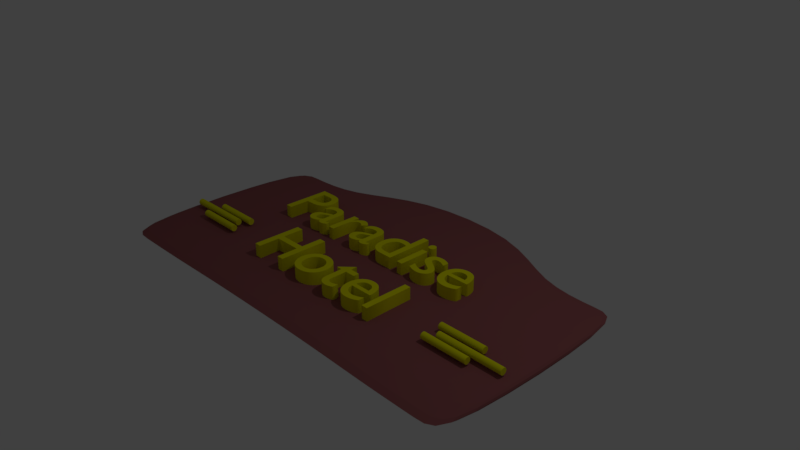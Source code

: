 # Source: Cartel.blend  (saved by Blender 2.79.0; exported with 4.5.12 LTS)
import bpy
from mathutils import Matrix  # noqa: F401  (used for matrix-valued properties, if any)

bpy.ops.wm.read_factory_settings(use_empty=True)
scene = bpy.context.scene
scene.name = 'Scene'

# ---- collections
col_collection_1 = bpy.data.collections.new('Collection 1'); scene.collection.children.link(col_collection_1)

# ---- materials (node trees are filled in below, after node groups)
mat_material_001 = bpy.data.materials.new('Material.001')
mat_material_001.alpha_threshold = 0.0
mat_material_001.use_transparent_shadow = False
mat_material_001.diffuse_color = (0.8, 0.7789, 0.003045, 1.0)
mat_material_001.roughness = 0.5
mat_material_003 = bpy.data.materials.new('Material.003')
mat_material_003.alpha_threshold = 0.0
mat_material_003.use_transparent_shadow = False
mat_material_003.diffuse_color = (0.2994, 0.09661, 0.1003, 1.0)
mat_material_003.roughness = 0.5

# ---- node groups
ng_auto_smooth = bpy.data.node_groups.new('Auto Smooth', 'GeometryNodeTree')
_s = ng_auto_smooth.interface.new_socket(name='Geometry', in_out='OUTPUT', socket_type='NodeSocketGeometry')
_s = ng_auto_smooth.interface.new_socket(name='Geometry', in_out='INPUT', socket_type='NodeSocketGeometry')
_s = ng_auto_smooth.interface.new_socket(name='Angle', in_out='INPUT', socket_type='NodeSocketFloat')
_s.subtype = 'ANGLE'
_s.min_value = 0.0
_s.max_value = 3.142
ng_auto_smooth.is_modifier = True
_N = ng_auto_smooth.nodes; _L = ng_auto_smooth.links
n0 = _N.new('NodeGroupOutput'); n0.name = 'Group Output'; n0.location = (480, -100)
n1 = _N.new('NodeGroupInput'); n1.name = 'Group Input'; n1.location = (-420, -300)
n2 = _N.new('NodeGroupInput'); n2.name = 'Group Input.001'; n2.location = (-60, -100)
n3 = _N.new('GeometryNodeSetShadeSmooth'); n3.name = 'Set Shade Smooth'; n3.location = (120, -100)
n3.domain = 'EDGE'
n4 = _N.new('GeometryNodeSetShadeSmooth'); n4.name = 'Set Shade Smooth.001'; n4.location = (300, -100)
n5 = _N.new('GeometryNodeInputMeshEdgeAngle'); n5.name = 'Edge Angle'; n5.location = (-420, -220)
n6 = _N.new('GeometryNodeInputEdgeSmooth'); n6.name = 'Is Edge Smooth'; n6.location = (-60, -160)
n7 = _N.new('GeometryNodeInputShadeSmooth'); n7.name = 'Is Face Smooth'; n7.location = (-240, -340)
n8 = _N.new('FunctionNodeBooleanMath'); n8.name = 'Boolean Math'; n8.location = (-60, -220)
n9 = _N.new('FunctionNodeCompare'); n9.name = 'Compare'; n9.location = (-240, -180)
n9.operation = 'LESS_EQUAL'
_L.new(n5.outputs[0], n9.inputs[0])
_L.new(n4.outputs[0], n0.inputs[0])
_L.new(n1.outputs[1], n9.inputs[1])
_L.new(n9.outputs[0], n8.inputs[0])
_L.new(n7.outputs[0], n8.inputs[1])
_L.new(n2.outputs[0], n3.inputs[0])
_L.new(n6.outputs[0], n3.inputs[1])
_L.new(n3.outputs[0], n4.inputs[0])
_L.new(n8.outputs[0], n3.inputs[2])
n0.is_active_output = True

# ---- material node trees

# ---- world
world_world = bpy.data.worlds.new('World'); scene.world = world_world
world_world.color = (0.05088, 0.05088, 0.05088)
world_world.use_sun_shadow = False
world_world.sun_shadow_jitter_overblur = 0.0
world_world.cycles.sampling_method = 'MANUAL'

# ---- cameras
cam_camera = bpy.data.cameras.new('Camera')
cam_camera.clip_end = 100.0
cam_camera.lens = 35.0
cam_camera.sensor_width = 32.0
cam_camera.sensor_height = 18.0
cam_camera.ortho_scale = 7.314
cam_camera.dof.focus_distance = 0.0
cam_camera.dof.aperture_fstop = 128.0

# ---- lights
light_lamp = bpy.data.lights.new('Lamp', 'POINT')
light_lamp.transmission_factor = 0.0
light_lamp.cutoff_distance = 30.0
light_lamp.energy = 100.0
light_lamp.shadow_buffer_clip_start = 1.001
light_lamp.shadow_soft_size = 0.1
light_lamp.shadow_maximum_resolution = 0.006
light_lamp.use_absolute_resolution = True

# ---- meshes
me_cylinder_005 = bpy.data.meshes.new('Cylinder.005')
me_cylinder_005.from_pydata([(0.0, 1.0, -1.0), (0.0, 1.0, 1.0), (0.3827, 0.9239, -1.0), (0.3827, 0.9239, 1.0), (0.7071, 0.7071, -1.0), (0.7071, 0.7071, 1.0), (0.9239, 0.3827, -1.0), (0.9239, 0.3827, 1.0), (1.0, -4.371e-08, -1.0), (1.0, -4.371e-08, 1.0), (0.9239, -0.3827, -1.0), (0.9239, -0.3827, 1.0), (0.7071, -0.7071, -1.0), (0.7071, -0.7071, 1.0), (0.3827, -0.9239, -1.0), (0.3827, -0.9239, 1.0), (1.51e-07, -1.0, -1.0), (1.51e-07, -1.0, 1.0), (-0.3827, -0.9239, -1.0), (-0.3827, -0.9239, 1.0), (-0.7071, -0.7071, -1.0), (-0.7071, -0.7071, 1.0), (-0.9239, -0.3827, -1.0), (-0.9239, -0.3827, 1.0), (-1.0, 1.192e-08, -1.0), (-1.0, 1.192e-08, 1.0), (-0.9239, 0.3827, -1.0), (-0.9239, 0.3827, 1.0), (-0.7071, 0.7071, -1.0), (-0.7071, 0.7071, 1.0), (-0.3827, 0.9239, -1.0), (-0.3827, 0.9239, 1.0), (4.068e-07, 4.228, -1.237), (4.068e-07, 4.228, 0.178), (0.3827, 4.152, -1.237), (0.3827, 4.152, 0.178), (0.7071, 3.935, -1.237), (0.7071, 3.935, 0.178), (0.9239, 3.611, -1.237), (0.9239, 3.611, 0.178), (1.0, 3.228, -1.237), (1.0, 3.228, 0.178), (0.9239, 2.845, -1.237), (0.9239, 2.845, 0.178), (0.7071, 2.521, -1.237), (0.7071, 2.521, 0.178), (0.3827, 2.304, -1.237), (0.3827, 2.304, 0.178), (5.578e-07, 2.228, -1.237), (5.578e-07, 2.228, 0.178), (-0.3827, 2.304, -1.237), (-0.3827, 2.304, 0.178), (-0.7071, 2.521, -1.237), (-0.7071, 2.521, 0.178), (-0.9239, 2.845, -1.237), (-0.9239, 2.845, 0.178), (-1.0, 3.228, -1.237), (-1.0, 3.228, 0.178), (-0.9239, 3.611, -1.237), (-0.9239, 3.611, 0.178), (-0.7071, 3.935, -1.237), (-0.7071, 3.935, 0.178), (-0.3827, 4.152, -1.237), (-0.3827, 4.152, 0.178), (4.047e-07, -1.841, -1.237), (4.047e-07, -1.841, 0.178), (0.3827, -1.917, -1.237), (0.3827, -1.917, 0.178), (0.7071, -2.134, -1.237), (0.7071, -2.134, 0.178), (0.9239, -2.458, -1.237), (0.9239, -2.458, 0.178), (1.0, -2.841, -1.237), (1.0, -2.841, 0.178), (0.9239, -3.224, -1.237), (0.9239, -3.224, 0.178), (0.7071, -3.548, -1.237), (0.7071, -3.548, 0.178), (0.3827, -3.765, -1.237), (0.3827, -3.765, 0.178), (5.557e-07, -3.841, -1.237), (5.557e-07, -3.841, 0.178), (-0.3827, -3.765, -1.237), (-0.3827, -3.765, 0.178), (-0.7071, -3.548, -1.237), (-0.7071, -3.548, 0.178), (-0.9239, -3.224, -1.237), (-0.9239, -3.224, 0.178), (-1.0, -2.841, -1.237), (-1.0, -2.841, 0.178), (-0.9239, -2.458, -1.237), (-0.9239, -2.458, 0.178), (-0.7071, -2.134, -1.237), (-0.7071, -2.134, 0.178), (-0.3827, -1.917, -1.237), (-0.3827, -1.917, 0.178)], [], [(0, 1, 3, 2), (2, 3, 5, 4), (4, 5, 7, 6), (6, 7, 9, 8), (8, 9, 11, 10), (10, 11, 13, 12), (12, 13, 15, 14), (14, 15, 17, 16), (16, 17, 19, 18), (18, 19, 21, 20), (20, 21, 23, 22), (22, 23, 25, 24), (24, 25, 27, 26), (26, 27, 29, 28), (3, 1, 31, 29, 27, 25, 23, 21, 19, 17, 15, 13, 11, 9, 7, 5), (28, 29, 31, 30), (30, 31, 1, 0), (0, 2, 4, 6, 8, 10, 12, 14, 16, 18, 20, 22, 24, 26, 28, 30), (32, 33, 35, 34), (34, 35, 37, 36), (36, 37, 39, 38), (38, 39, 41, 40), (40, 41, 43, 42), (42, 43, 45, 44), (44, 45, 47, 46), (46, 47, 49, 48), (48, 49, 51, 50), (50, 51, 53, 52), (52, 53, 55, 54), (54, 55, 57, 56), (56, 57, 59, 58), (58, 59, 61, 60), (35, 33, 63, 61, 59, 57, 55, 53, 51, 49, 47, 45, 43, 41, 39, 37), (60, 61, 63, 62), (62, 63, 33, 32), (32, 34, 36, 38, 40, 42, 44, 46, 48, 50, 52, 54, 56, 58, 60, 62), (64, 65, 67, 66), (66, 67, 69, 68), (68, 69, 71, 70), (70, 71, 73, 72), (72, 73, 75, 74), (74, 75, 77, 76), (76, 77, 79, 78), (78, 79, 81, 80), (80, 81, 83, 82), (82, 83, 85, 84), (84, 85, 87, 86), (86, 87, 89, 88), (88, 89, 91, 90), (90, 91, 93, 92), (67, 65, 95, 93, 91, 89, 87, 85, 83, 81, 79, 77, 75, 73, 71, 69), (92, 93, 95, 94), (94, 95, 65, 64), (64, 66, 68, 70, 72, 74, 76, 78, 80, 82, 84, 86, 88, 90, 92, 94)])
me_cylinder_005.polygons.foreach_set('use_smooth', [True] * 54)
me_cylinder_005.materials.append(mat_material_001)
me_cylinder_005.use_remesh_preserve_volume = False
me_cylinder_005.use_remesh_preserve_attributes = False
me_cylinder_005.use_mirror_vertex_groups = False
me_cylinder_005.update()
me_cylinder_002 = bpy.data.meshes.new('Cylinder.002')
me_cylinder_002.from_pydata([(0.0, 1.0, -1.0), (0.0, 1.0, 1.0), (0.3827, 0.9239, -1.0), (0.3827, 0.9239, 1.0), (0.7071, 0.7071, -1.0), (0.7071, 0.7071, 1.0), (0.9239, 0.3827, -1.0), (0.9239, 0.3827, 1.0), (1.0, -4.371e-08, -1.0), (1.0, -4.371e-08, 1.0), (0.9239, -0.3827, -1.0), (0.9239, -0.3827, 1.0), (0.7071, -0.7071, -1.0), (0.7071, -0.7071, 1.0), (0.3827, -0.9239, -1.0), (0.3827, -0.9239, 1.0), (1.51e-07, -1.0, -1.0), (1.51e-07, -1.0, 1.0), (-0.3827, -0.9239, -1.0), (-0.3827, -0.9239, 1.0), (-0.7071, -0.7071, -1.0), (-0.7071, -0.7071, 1.0), (-0.9239, -0.3827, -1.0), (-0.9239, -0.3827, 1.0), (-1.0, 1.192e-08, -1.0), (-1.0, 1.192e-08, 1.0), (-0.9239, 0.3827, -1.0), (-0.9239, 0.3827, 1.0), (-0.7071, 0.7071, -1.0), (-0.7071, 0.7071, 1.0), (-0.3827, 0.9239, -1.0), (-0.3827, 0.9239, 1.0), (2.065e-13, 7.069, -1.0), (2.065e-13, 7.069, 1.0), (0.3827, 6.993, -1.0), (0.3827, 6.993, 1.0), (0.7071, 6.776, -1.0), (0.7071, 6.776, 1.0), (0.9239, 6.452, -1.0), (0.9239, 6.452, 1.0), (1.0, 6.069, -1.0), (1.0, 6.069, 1.0), (0.9239, 5.686, -1.0), (0.9239, 5.686, 1.0), (0.7071, 5.362, -1.0), (0.7071, 5.362, 1.0), (0.3827, 5.145, -1.0), (0.3827, 5.145, 1.0), (1.51e-07, 5.069, -1.0), (1.51e-07, 5.069, 1.0), (-0.3827, 5.145, -1.0), (-0.3827, 5.145, 1.0), (-0.7071, 5.362, -1.0), (-0.7071, 5.362, 1.0), (-0.9239, 5.686, -1.0), (-0.9239, 5.686, 1.0), (-1.0, 6.069, -1.0), (-1.0, 6.069, 1.0), (-0.9239, 6.452, -1.0), (-0.9239, 6.452, 1.0), (-0.7071, 6.776, -1.0), (-0.7071, 6.776, 1.0), (-0.3827, 6.993, -1.0), (-0.3827, 6.993, 1.0), (4.057e-07, 3.841, -0.6649), (4.057e-07, 3.841, 2.162), (0.3827, 3.765, -0.6649), (0.3827, 3.765, 2.162), (0.7071, 3.548, -0.6649), (0.7071, 3.548, 2.162), (0.9239, 3.224, -0.6649), (0.9239, 3.224, 2.162), (1.0, 2.841, -0.6649), (1.0, 2.841, 2.162), (0.9239, 2.458, -0.6649), (0.9239, 2.458, 2.162), (0.7071, 2.134, -0.6649), (0.7071, 2.134, 2.162), (0.3827, 1.917, -0.6649), (0.3827, 1.917, 2.162), (5.567e-07, 1.841, -0.6649), (5.567e-07, 1.841, 2.162), (-0.3827, 1.917, -0.6649), (-0.3827, 1.917, 2.162), (-0.7071, 2.134, -0.6649), (-0.7071, 2.134, 2.162), (-0.9239, 2.458, -0.6649), (-0.9239, 2.458, 2.162), (-1.0, 2.841, -0.6649), (-1.0, 2.841, 2.162), (-0.9239, 3.224, -0.6649), (-0.9239, 3.224, 2.162), (-0.7071, 3.548, -0.6649), (-0.7071, 3.548, 2.162), (-0.3827, 3.765, -0.6649), (-0.3827, 3.765, 2.162)], [], [(0, 1, 3, 2), (2, 3, 5, 4), (4, 5, 7, 6), (6, 7, 9, 8), (8, 9, 11, 10), (10, 11, 13, 12), (12, 13, 15, 14), (14, 15, 17, 16), (16, 17, 19, 18), (18, 19, 21, 20), (20, 21, 23, 22), (22, 23, 25, 24), (24, 25, 27, 26), (26, 27, 29, 28), (3, 1, 31, 29, 27, 25, 23, 21, 19, 17, 15, 13, 11, 9, 7, 5), (28, 29, 31, 30), (30, 31, 1, 0), (0, 2, 4, 6, 8, 10, 12, 14, 16, 18, 20, 22, 24, 26, 28, 30), (32, 33, 35, 34), (34, 35, 37, 36), (36, 37, 39, 38), (38, 39, 41, 40), (40, 41, 43, 42), (42, 43, 45, 44), (44, 45, 47, 46), (46, 47, 49, 48), (48, 49, 51, 50), (50, 51, 53, 52), (52, 53, 55, 54), (54, 55, 57, 56), (56, 57, 59, 58), (58, 59, 61, 60), (35, 33, 63, 61, 59, 57, 55, 53, 51, 49, 47, 45, 43, 41, 39, 37), (60, 61, 63, 62), (62, 63, 33, 32), (32, 34, 36, 38, 40, 42, 44, 46, 48, 50, 52, 54, 56, 58, 60, 62), (64, 65, 67, 66), (66, 67, 69, 68), (68, 69, 71, 70), (70, 71, 73, 72), (72, 73, 75, 74), (74, 75, 77, 76), (76, 77, 79, 78), (78, 79, 81, 80), (80, 81, 83, 82), (82, 83, 85, 84), (84, 85, 87, 86), (86, 87, 89, 88), (88, 89, 91, 90), (90, 91, 93, 92), (67, 65, 95, 93, 91, 89, 87, 85, 83, 81, 79, 77, 75, 73, 71, 69), (92, 93, 95, 94), (94, 95, 65, 64), (64, 66, 68, 70, 72, 74, 76, 78, 80, 82, 84, 86, 88, 90, 92, 94)])
me_cylinder_002.polygons.foreach_set('use_smooth', [True] * 54)
me_cylinder_002.materials.append(mat_material_001)
me_cylinder_002.use_remesh_preserve_volume = False
me_cylinder_002.use_remesh_preserve_attributes = False
me_cylinder_002.use_mirror_vertex_groups = False
me_cylinder_002.update()
me_cube_001 = bpy.data.meshes.new('Cube.001')
me_cube_001.from_pydata([(-1.0, -1.0, -1.0), (-1.0, -1.0, 1.0), (-1.0, 1.0, -1.0), (-1.0, 1.0, 1.0), (1.0, -1.0, -1.0), (1.0, -1.0, 1.0), (1.0, 1.0, -1.0), (1.0, 1.0, 1.0), (0.8965, 1.0, -1.0), (-0.8855, 1.0, -1.0), (-0.8855, 1.0, 1.0), (0.8965, 1.0, 1.0), (-0.8855, -1.0, -1.0), (0.8965, -1.0, -1.0), (0.8965, -1.0, 1.0), (-0.8855, -1.0, 1.0), (0.3025, 1.444, -1.0), (-0.2915, 1.444, -1.0), (-0.2915, 1.444, 1.0), (0.3025, 1.444, 1.0), (-0.2915, -1.0, -1.0), (0.3025, -1.0, -1.0), (0.3025, -1.0, 1.0), (-0.2915, -1.0, 1.0), (-0.5885, 1.0, -1.0), (-0.5885, -1.0, 1.0), (-0.5885, 1.0, 1.0), (-0.5885, -1.0, -1.0), (0.5995, 1.0, 1.0), (0.5995, -1.0, -1.0), (0.5995, 1.0, -1.0), (0.5995, -1.0, 1.0)], [], [(0, 1, 3, 2), (8, 11, 7, 6), (6, 7, 5, 4), (12, 15, 1, 0), (8, 6, 4, 13), (10, 3, 1, 15), (7, 11, 14, 5), (26, 10, 15, 25), (2, 9, 12, 0), (30, 8, 13, 29), (4, 5, 14, 13), (27, 25, 15, 12), (2, 3, 10, 9), (30, 28, 11, 8), (24, 26, 18, 17), (17, 18, 19, 16), (29, 31, 22, 21), (21, 22, 23, 20), (24, 17, 20, 27), (17, 16, 21, 20), (28, 19, 22, 31), (19, 18, 23, 22), (9, 24, 27, 12), (9, 10, 26, 24), (20, 23, 25, 27), (18, 26, 25, 23), (11, 28, 31, 14), (13, 14, 31, 29), (16, 19, 28, 30), (16, 30, 29, 21)])
me_cube_001.materials.append(mat_material_003)
me_cube_001.use_remesh_preserve_volume = False
me_cube_001.use_remesh_preserve_attributes = False
me_cube_001.use_mirror_vertex_groups = False
me_cube_001.update()

# ---- curves / text
txt_text = bpy.data.curves.new('Text', 'FONT')
txt_text.dimensions = '2D'
txt_text.body = 'Paradise \nHotel'
txt_text.materials.append(mat_material_001)
txt_text.use_path_clamp = True
txt_text.bevel_resolution = 0
txt_text.extrude = 0.1
txt_text.align_x = 'CENTER'

# ---- objects
ob_cylinder_005 = bpy.data.objects.new('Cylinder.005', me_cylinder_005)
ob_cylinder_002 = bpy.data.objects.new('Cylinder.002', me_cylinder_002)
ob_cube = bpy.data.objects.new('Cube', me_cube_001)
ob_text = bpy.data.objects.new('Text', txt_text)
ob_lamp = bpy.data.objects.new('Lamp', light_lamp)
ob_camera = bpy.data.objects.new('Camera', cam_camera)

# ---- transforms, parenting, visibility, modifiers, constraints
ob_cylinder_005.location = (-2.387, -0.7024, 0.0)
ob_cylinder_005.rotation_euler = (-3.146, 1.571, 0.0)
ob_cylinder_005.scale = (0.04594, 0.04594, 0.4661)
ob_cylinder_005.lineart.crease_threshold = 0.0
_m = ob_cylinder_005.modifiers.new('Auto Smooth', 'NODES')
_m.node_group = ng_auto_smooth
_gi = [s.identifier for s in ng_auto_smooth.interface.items_tree if s.item_type == 'SOCKET' and s.in_out == 'INPUT']
_m[_gi[1]] = 0.5236  # Angle
ob_cylinder_002.location = (2.138, -0.815, 0.0)
ob_cylinder_002.rotation_euler = (-0.0, 1.571, 0.0)
ob_cylinder_002.scale = (0.04594, 0.04594, 0.3298)
ob_cylinder_002.lineart.crease_threshold = 0.0
_m = ob_cylinder_002.modifiers.new('Auto Smooth', 'NODES')
_m.node_group = ng_auto_smooth
_gi = [s.identifier for s in ng_auto_smooth.interface.items_tree if s.item_type == 'SOCKET' and s.in_out == 'INPUT']
_m[_gi[1]] = 0.5236  # Angle
ob_cube.location = (0.0, -0.2621, -0.136)
ob_cube.scale = (3.037, 1.617, 0.07399)
ob_cube.lineart.crease_threshold = 0.0
_m = ob_cube.modifiers.new('Subsurf', 'SUBSURF')
_m.uv_smooth = 'PRESERVE_CORNERS'
_m.quality = 2
_m.levels = 3
_m.show_only_control_edges = False
ob_text.location = (0.0, 0.0, 0.0)
ob_text.lineart.crease_threshold = 0.0
ob_lamp.location = (4.076, 1.005, 5.904)
ob_lamp.rotation_euler = (0.6503, 0.05522, 1.866)
ob_lamp.lock_rotations_4d = False
ob_lamp.empty_display_type = 'ARROWS'
ob_lamp.color = (0.0, 0.0, 0.0, 0.0)
ob_lamp.lineart.crease_threshold = 0.0
ob_camera.location = (7.481, -6.508, 5.344)
ob_camera.rotation_euler = (1.109, 0.0, 0.8149)
ob_camera.lock_rotations_4d = False
ob_camera.empty_display_type = 'ARROWS'
ob_camera.color = (0.0, 0.0, 0.0, 0.0)
ob_camera.display_type = 'WIRE'
ob_camera.lineart.crease_threshold = 0.0

# ---- collection membership
col_collection_1.objects.link(ob_cylinder_005)
col_collection_1.objects.link(ob_cylinder_002)
col_collection_1.objects.link(ob_cube)
col_collection_1.objects.link(ob_text)
col_collection_1.objects.link(ob_lamp)
col_collection_1.objects.link(ob_camera)

# ---- scene / render settings (as saved in the file)
scene.camera = ob_camera
scene.frame_start = 1; scene.frame_end = 250; scene.frame_set(1)
scene.render.engine = 'BLENDER_EEVEE_NEXT'
scene.render.resolution_percentage = 50
scene.render.dither_intensity = 0.0
scene.cycles.use_denoising = False
scene.cycles.samples = 128
scene.cycles.sampling_pattern = 'TABULATED_SOBOL'
scene.cycles.use_adaptive_sampling = False
scene.cycles.use_light_tree = False
scene.cycles.blur_glossy = 0.0
scene.cycles.sample_clamp_indirect = 0.0
scene.view_settings.view_transform = 'Standard'
bpy.context.view_layer.update()

